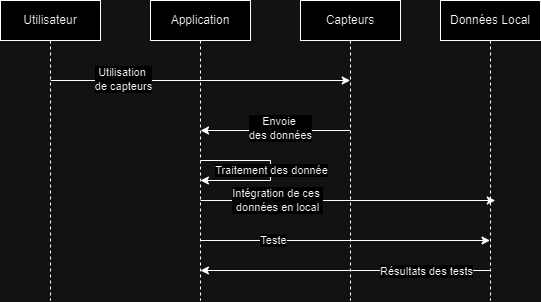

The diagram above was exported from draw.io. Its source (the exported page's mxGraphModel, read from the mxfile embedded in the PNG):
<mxGraphModel dx="973" dy="485" grid="1" gridSize="10" guides="1" tooltips="1" connect="1" arrows="1" fold="1" page="1" pageScale="1" pageWidth="850" pageHeight="1100" math="0" shadow="0">
  <root>
    <mxCell id="0" />
    <mxCell id="1" parent="0" />
    <mxCell id="aM9ryv3xv72pqoxQDRHE-1" value="Utilisateur" style="shape=umlLifeline;perimeter=lifelinePerimeter;whiteSpace=wrap;html=1;container=0;dropTarget=0;collapsible=0;recursiveResize=0;outlineConnect=0;portConstraint=eastwest;newEdgeStyle={&quot;edgeStyle&quot;:&quot;elbowEdgeStyle&quot;,&quot;elbow&quot;:&quot;vertical&quot;,&quot;curved&quot;:0,&quot;rounded&quot;:0};" parent="1" vertex="1">
      <mxGeometry x="40" y="40" width="100" height="300" as="geometry" />
    </mxCell>
    <mxCell id="aM9ryv3xv72pqoxQDRHE-5" value="Application" style="shape=umlLifeline;perimeter=lifelinePerimeter;whiteSpace=wrap;html=1;container=0;dropTarget=0;collapsible=0;recursiveResize=0;outlineConnect=0;portConstraint=eastwest;newEdgeStyle={&quot;edgeStyle&quot;:&quot;elbowEdgeStyle&quot;,&quot;elbow&quot;:&quot;vertical&quot;,&quot;curved&quot;:0,&quot;rounded&quot;:0};" parent="1" vertex="1">
      <mxGeometry x="190" y="40" width="100" height="300" as="geometry" />
    </mxCell>
    <mxCell id="11" value="Capteurs" style="shape=umlLifeline;perimeter=lifelinePerimeter;whiteSpace=wrap;html=1;container=0;dropTarget=0;collapsible=0;recursiveResize=0;outlineConnect=0;portConstraint=eastwest;newEdgeStyle={&quot;edgeStyle&quot;:&quot;elbowEdgeStyle&quot;,&quot;elbow&quot;:&quot;vertical&quot;,&quot;curved&quot;:0,&quot;rounded&quot;:0};" parent="1" vertex="1">
      <mxGeometry x="340" y="40" width="100" height="300" as="geometry" />
    </mxCell>
    <mxCell id="22" value="" style="endArrow=classic;html=1;rounded=0;" parent="1" edge="1">
      <mxGeometry width="50" height="50" relative="1" as="geometry">
        <mxPoint x="90.26380952380951" y="120.00000000000011" as="sourcePoint" />
        <mxPoint x="389.7399999999998" y="120.00000000000011" as="targetPoint" />
      </mxGeometry>
    </mxCell>
    <mxCell id="23" value="Utilisation&amp;nbsp;&lt;div&gt;de capteurs&lt;/div&gt;" style="edgeLabel;html=1;align=center;verticalAlign=middle;resizable=0;points=[];" parent="22" vertex="1" connectable="0">
      <mxGeometry x="-0.5141" y="1" relative="1" as="geometry">
        <mxPoint as="offset" />
      </mxGeometry>
    </mxCell>
    <mxCell id="24" value="" style="endArrow=classic;html=1;rounded=0;" parent="1" edge="1">
      <mxGeometry width="50" height="50" relative="1" as="geometry">
        <mxPoint x="389.4999999999998" y="170.0000000000001" as="sourcePoint" />
        <mxPoint x="240.0238095238094" y="170.0000000000001" as="targetPoint" />
      </mxGeometry>
    </mxCell>
    <mxCell id="25" value="Envoie&amp;nbsp;&lt;div&gt;des données&lt;/div&gt;" style="edgeLabel;html=1;align=center;verticalAlign=middle;resizable=0;points=[];" parent="24" vertex="1" connectable="0">
      <mxGeometry x="-0.1678" y="-2" relative="1" as="geometry">
        <mxPoint x="-7" as="offset" />
      </mxGeometry>
    </mxCell>
    <mxCell id="27" value="Données Local" style="shape=umlLifeline;perimeter=lifelinePerimeter;whiteSpace=wrap;html=1;container=0;dropTarget=0;collapsible=0;recursiveResize=0;outlineConnect=0;portConstraint=eastwest;newEdgeStyle={&quot;edgeStyle&quot;:&quot;elbowEdgeStyle&quot;,&quot;elbow&quot;:&quot;vertical&quot;,&quot;curved&quot;:0,&quot;rounded&quot;:0};" parent="1" vertex="1">
      <mxGeometry x="480" y="40" width="100" height="300" as="geometry" />
    </mxCell>
    <mxCell id="32" value="" style="endArrow=classic;html=1;rounded=0;" parent="1" edge="1">
      <mxGeometry width="50" height="50" relative="1" as="geometry">
        <mxPoint x="239.92857142857133" y="200" as="sourcePoint" />
        <mxPoint x="239.92857142857133" y="220" as="targetPoint" />
        <Array as="points">
          <mxPoint x="310" y="200" />
          <mxPoint x="310" y="220" />
        </Array>
      </mxGeometry>
    </mxCell>
    <mxCell id="35" value="Traitement des donnée" style="edgeLabel;html=1;align=center;verticalAlign=middle;resizable=0;points=[];" parent="32" vertex="1" connectable="0">
      <mxGeometry x="-0.0498" y="1" relative="1" as="geometry">
        <mxPoint y="4" as="offset" />
      </mxGeometry>
    </mxCell>
    <mxCell id="36" value="" style="endArrow=classic;html=1;rounded=0;" parent="1" source="aM9ryv3xv72pqoxQDRHE-5" edge="1">
      <mxGeometry width="50" height="50" relative="1" as="geometry">
        <mxPoint x="245.21857142857132" y="240" as="sourcePoint" />
        <mxPoint x="534.79" y="240" as="targetPoint" />
      </mxGeometry>
    </mxCell>
    <mxCell id="37" value="Intégration de ces&amp;nbsp;&lt;div&gt;données en local&lt;/div&gt;" style="edgeLabel;html=1;align=center;verticalAlign=middle;resizable=0;points=[];" parent="36" vertex="1" connectable="0">
      <mxGeometry x="-0.4056" y="2" relative="1" as="geometry">
        <mxPoint x="-11" y="2" as="offset" />
      </mxGeometry>
    </mxCell>
    <mxCell id="38" value="" style="endArrow=classic;html=1;rounded=0;" parent="1" edge="1">
      <mxGeometry width="50" height="50" relative="1" as="geometry">
        <mxPoint x="239.92857142857133" y="280" as="sourcePoint" />
        <mxPoint x="529.5" y="280" as="targetPoint" />
      </mxGeometry>
    </mxCell>
    <mxCell id="39" value="Teste" style="edgeLabel;html=1;align=center;verticalAlign=middle;resizable=0;points=[];" parent="38" vertex="1" connectable="0">
      <mxGeometry x="-0.4953" relative="1" as="geometry">
        <mxPoint as="offset" />
      </mxGeometry>
    </mxCell>
    <mxCell id="40" value="" style="endArrow=classic;html=1;rounded=0;" parent="1" edge="1">
      <mxGeometry width="50" height="50" relative="1" as="geometry">
        <mxPoint x="529.5" y="310" as="sourcePoint" />
        <mxPoint x="239.92857142857133" y="310" as="targetPoint" />
      </mxGeometry>
    </mxCell>
    <mxCell id="42" value="Résultats des tests" style="edgeLabel;html=1;align=center;verticalAlign=middle;resizable=0;points=[];" parent="40" vertex="1" connectable="0">
      <mxGeometry x="-0.5624" y="1" relative="1" as="geometry">
        <mxPoint as="offset" />
      </mxGeometry>
    </mxCell>
  </root>
</mxGraphModel>